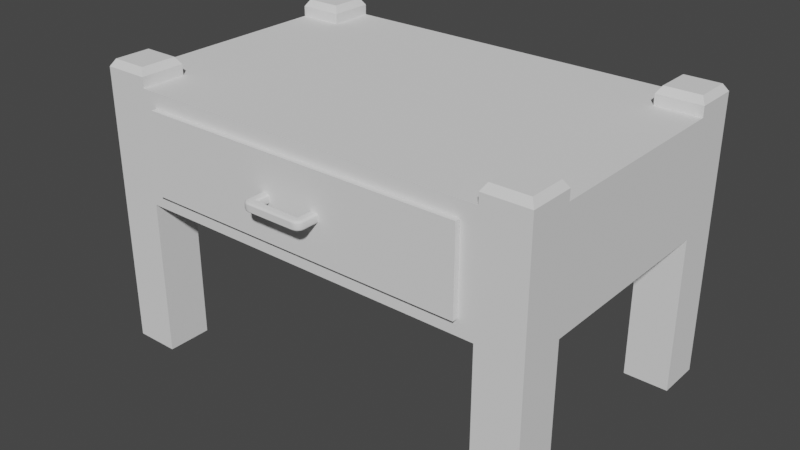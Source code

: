# Source: bedside_drawer.blend  (saved by Blender 3.4.6; exported with 4.5.12 LTS)
import bpy
from mathutils import Matrix  # noqa: F401  (used for matrix-valued properties, if any)

bpy.ops.wm.read_factory_settings(use_empty=True)
scene = bpy.context.scene
scene.name = 'Scene'

# ---- collections
col_collection = bpy.data.collections.new('Collection'); scene.collection.children.link(col_collection)

# ---- node groups
ng_auto_smooth = bpy.data.node_groups.new('Auto Smooth', 'GeometryNodeTree')
_s = ng_auto_smooth.interface.new_socket(name='Geometry', in_out='OUTPUT', socket_type='NodeSocketGeometry')
_s = ng_auto_smooth.interface.new_socket(name='Geometry', in_out='INPUT', socket_type='NodeSocketGeometry')
_s = ng_auto_smooth.interface.new_socket(name='Angle', in_out='INPUT', socket_type='NodeSocketFloat')
_s.subtype = 'ANGLE'
_s.min_value = 0.0
_s.max_value = 3.142
ng_auto_smooth.is_modifier = True
_N = ng_auto_smooth.nodes; _L = ng_auto_smooth.links
n0 = _N.new('NodeGroupOutput'); n0.name = 'Group Output'; n0.location = (480, -100)
n1 = _N.new('NodeGroupInput'); n1.name = 'Group Input'; n1.location = (-420, -300)
n2 = _N.new('NodeGroupInput'); n2.name = 'Group Input.001'; n2.location = (-60, -100)
n3 = _N.new('GeometryNodeSetShadeSmooth'); n3.name = 'Set Shade Smooth'; n3.location = (120, -100)
n3.domain = 'EDGE'
n4 = _N.new('GeometryNodeSetShadeSmooth'); n4.name = 'Set Shade Smooth.001'; n4.location = (300, -100)
n5 = _N.new('GeometryNodeInputMeshEdgeAngle'); n5.name = 'Edge Angle'; n5.location = (-420, -220)
n6 = _N.new('GeometryNodeInputEdgeSmooth'); n6.name = 'Is Edge Smooth'; n6.location = (-60, -160)
n7 = _N.new('GeometryNodeInputShadeSmooth'); n7.name = 'Is Face Smooth'; n7.location = (-240, -340)
n8 = _N.new('FunctionNodeBooleanMath'); n8.name = 'Boolean Math'; n8.location = (-60, -220)
n9 = _N.new('FunctionNodeCompare'); n9.name = 'Compare'; n9.location = (-240, -180)
n9.operation = 'LESS_EQUAL'
_L.new(n5.outputs[0], n9.inputs[0])
_L.new(n4.outputs[0], n0.inputs[0])
_L.new(n1.outputs[1], n9.inputs[1])
_L.new(n9.outputs[0], n8.inputs[0])
_L.new(n7.outputs[0], n8.inputs[1])
_L.new(n2.outputs[0], n3.inputs[0])
_L.new(n6.outputs[0], n3.inputs[1])
_L.new(n3.outputs[0], n4.inputs[0])
_L.new(n8.outputs[0], n3.inputs[2])
n0.is_active_output = True

# ---- world
world_world = bpy.data.worlds.new('World'); scene.world = world_world
world_world.use_nodes = True; world_world.node_tree.nodes.clear()
_N = world_world.node_tree.nodes; _L = world_world.node_tree.links
n0 = _N.new('ShaderNodeOutputWorld'); n0.name = 'World Output'; n0.location = (300, 300)
n1 = _N.new('ShaderNodeBackground'); n1.name = 'Background'; n1.location = (10, 300)
n1.inputs[0].default_value = (0.05088, 0.05088, 0.05088, 1.0)
_L.new(n1.outputs[0], n0.inputs[0])
n0.is_active_output = True
world_world.color = (0.05088, 0.05088, 0.05088)
world_world.use_sun_shadow = False
world_world.sun_shadow_jitter_overblur = 0.0

# ---- meshes
me_cube_001 = bpy.data.meshes.new('Cube.001')
me_cube_001.from_pydata([(-1.0, -1.0, 0.0), (-1.0, -1.0, 1.2), (-1.0, 0.3, 0.0), (-1.0, 0.3, 1.2), (1.0, -1.0, 0.0), (1.0, -1.0, 1.2), (1.0, 0.3, 0.0), (1.0, 0.3, 1.2), (0.8, 0.3, 0.0), (-0.8, 0.3, 0.0), (-0.8, 0.3, 1.2), (0.8, 0.3, 1.2), (-0.8, -1.0, 0.0), (0.8, -1.0, 0.0), (0.8, -1.0, 1.2), (-0.8, -1.0, 1.2), (0.8, 0.3, 0.7), (-0.8, 0.3, 0.7), (-0.8, -1.0, 0.7), (0.8, -1.0, 0.7), (-1.0, 0.1, 0.0), (-1.0, -0.8, 0.0), (-1.0, -0.8, 1.2), (-1.0, 0.1, 1.2), (1.0, -0.8, 0.0), (1.0, 0.1, 0.0), (1.0, 0.1, 1.2), (1.0, -0.8, 1.2), (0.8, 0.1, 1.2), (0.8, -0.8, 1.2), (-0.8, 0.1, 1.2), (-0.8, -0.8, 1.2), (-0.8, 0.1, 0.0), (-0.8, -0.8, 0.0), (0.8, 0.1, 0.0), (0.8, -0.8, 0.0), (-0.8, 0.1, 0.7), (-0.8, -0.8, 0.7), (0.8, 0.1, 0.7), (0.8, -0.8, 0.7), (1.0, 0.3, 0.7), (0.8, 0.3, 0.7), (1.0, 0.1, 0.7), (1.0, -1.0, 0.7), (0.8, -1.0, 0.7), (1.0, -0.8, 0.7), (-1.0, -1.0, 0.7), (-0.8, -1.0, 0.7), (-1.0, -0.8, 0.7), (-1.0, 0.3, 0.7), (-0.8, 0.3, 0.7), (-1.0, 0.1, 0.7), (0.733, -1.0, 1.133), (-0.733, -1.0, 1.133), (-0.733, -1.0, 0.767), (0.733, -1.0, 0.767), (0.733, -0.988, 1.133), (0.733, -0.988, 0.767), (-0.733, -0.988, 1.133), (-0.733, -0.988, 0.767), (-0.98, 0.12, 1.277), (-0.98, 0.28, 1.277), (0.82, 0.28, 1.277), (0.98, 0.28, 1.277), (0.98, -0.82, 1.277), (0.98, -0.98, 1.277), (-0.82, -0.98, 1.277), (-0.98, -0.98, 1.277), (-0.82, 0.28, 1.277), (0.82, -0.98, 1.277), (0.82, -0.82, 1.277), (-0.82, -0.82, 1.277), (-0.98, -0.82, 1.277), (0.98, 0.12, 1.277), (0.82, 0.12, 1.277), (-0.82, 0.12, 1.277), (-1.0, 0.1, 1.246), (-1.0, 0.3, 1.246), (0.8, 0.3, 1.246), (1.0, 0.3, 1.246), (1.0, -0.8, 1.246), (1.0, -1.0, 1.246), (-0.8, -1.0, 1.246), (-1.0, -1.0, 1.246), (-0.8, 0.3, 1.246), (0.8, -1.0, 1.246), (0.8, -0.8, 1.246), (-0.8, -0.8, 1.246), (-1.0, -0.8, 1.246), (1.0, 0.1, 1.246), (0.8, 0.1, 1.246), (-0.8, 0.1, 1.246)], [], [(51, 23, 3, 49), (41, 11, 7, 40), (45, 27, 5, 43), (47, 15, 1, 46), (35, 24, 4, 13), (22, 1, 83, 88), (15, 31, 87, 82), (29, 31, 15, 14), (21, 33, 12, 0), (35, 13, 19, 39), (43, 5, 14, 44), (12, 33, 37, 18), (49, 3, 10, 50), (17, 16, 38, 36), (37, 39, 19, 18), (36, 38, 39, 37), (32, 9, 17, 36), (8, 34, 38, 16), (2, 9, 32, 20), (11, 10, 30, 28), (28, 30, 31, 29), (30, 10, 84, 91), (26, 28, 29, 27), (7, 11, 78, 79), (30, 23, 22, 31), (8, 6, 25, 34), (40, 7, 26, 42), (46, 1, 22, 48), (55, 52, 56, 57), (6, 40, 42, 25), (8, 41, 40, 6), (4, 43, 44, 13), (24, 45, 43, 4), (27, 45, 42, 26), (0, 46, 48, 21), (12, 47, 46, 0), (2, 49, 50, 9), (20, 51, 49, 2), (23, 51, 48, 22), (10, 11, 41, 50), (32, 36, 51, 20), (34, 25, 42, 38), (33, 21, 48, 37), (35, 39, 45, 24), (36, 37, 48, 51), (39, 38, 42, 45), (53, 52, 14, 15), (55, 54, 18, 19), (52, 55, 19, 14), (54, 53, 15, 18), (52, 53, 58, 56), (53, 54, 59, 58), (54, 55, 57, 59), (71, 72, 67, 66), (64, 70, 69, 65), (63, 62, 74, 73), (68, 61, 60, 75), (10, 3, 77, 84), (5, 27, 80, 81), (28, 26, 89, 90), (26, 7, 79, 89), (27, 29, 86, 80), (3, 23, 76, 77), (14, 5, 81, 85), (23, 30, 91, 76), (11, 28, 90, 78), (1, 15, 82, 83), (31, 22, 88, 87), (29, 14, 85, 86), (60, 61, 77, 76), (62, 63, 79, 78), (64, 65, 81, 80), (66, 67, 83, 82), (61, 68, 84, 77), (65, 69, 85, 81), (69, 70, 86, 85), (71, 66, 82, 87), (67, 72, 88, 83), (63, 73, 89, 79), (74, 62, 78, 90), (68, 75, 91, 84), (73, 74, 90, 89), (70, 64, 80, 86), (75, 60, 76, 91), (72, 71, 87, 88)])
me_cube_001.polygons.foreach_set('use_smooth', [True] * 85)
_uv = me_cube_001.uv_layers.new(name='UVMap')
_uv.uv.foreach_set('vector', [0.5, 0.1667, 0.625, 0.1667, 0.625, 0.25, 0.5, 0.25, 0.5, 0.4167, 0.625, 0.4167, 0.625, 0.5, 0.5, 0.5, 0.5, 0.6667, 0.625, 0.6667, 0.625, 0.75, 0.5, 0.75, 0.5, 0.9167, 0.625, 0.9167, 0.625, 1.0, 0.5, 1.0, 0.2917, 0.6667, 0.375, 0.6667, 0.375, 0.75, 0.2917, 0.75, 0.625, 0.08333, 0.625, 0.0, 0.625, 0.0, 0.625, 0.08333, 0.7917, 0.75, 0.7917, 0.6667, 0.7917, 0.6667, 0.7917, 0.75, 0.7083, 0.6667, 0.7917, 0.6667, 0.7917, 0.75, 0.7083, 0.75, 0.125, 0.6667, 0.2083, 0.6667, 0.2083, 0.75, 0.125, 0.75, 0.2917, 0.6667, 0.2917, 0.75, 0.2917, 0.75, 0.2917, 0.6667, 0.5, 0.75, 0.625, 0.75, 0.625, 0.8333, 0.5, 0.8333, 0.2083, 0.75, 0.2083, 0.6667, 0.2083, 0.6667, 0.2083, 0.75, 0.5, 0.25, 0.625, 0.25, 0.625, 0.3333, 0.5, 0.3333, 0.2083, 0.5, 0.2917, 0.5, 0.2917, 0.5833, 0.2083, 0.5833, 0.2083, 0.6667, 0.2917, 0.6667, 0.2917, 0.75, 0.2083, 0.75, 0.2083, 0.5833, 0.2917, 0.5833, 0.2917, 0.6667, 0.2083, 0.6667, 0.2083, 0.5833, 0.2083, 0.5, 0.2083, 0.5, 0.2083, 0.5833, 0.2917, 0.5, 0.2917, 0.5833, 0.2917, 0.5833, 0.2917, 0.5, 0.125, 0.5, 0.2083, 0.5, 0.2083, 0.5833, 0.125, 0.5833, 0.7083, 0.5, 0.7917, 0.5, 0.7917, 0.5833, 0.7083, 0.5833, 0.7083, 0.5833, 0.7917, 0.5833, 0.7917, 0.6667, 0.7083, 0.6667, 0.7917, 0.5833, 0.7917, 0.5, 0.7917, 0.5, 0.7917, 0.5833, 0.625, 0.5833, 0.7083, 0.5833, 0.7083, 0.6667, 0.625, 0.6667, 0.625, 0.5, 0.625, 0.4167, 0.625, 0.4167, 0.625, 0.5, 0.7917, 0.5833, 0.875, 0.5833, 0.875, 0.6667, 0.7917, 0.6667, 0.2917, 0.5, 0.375, 0.5, 0.375, 0.5833, 0.2917, 0.5833, 0.5, 0.5, 0.625, 0.5, 0.625, 0.5833, 0.5, 0.5833, 0.5, 0.0, 0.625, 0.0, 0.625, 0.08333, 0.5, 0.08333, 0.3322, 0.75, 0.6678, 0.75, 0.6678, 0.75, 0.3322, 0.75, 0.375, 0.5, 0.5, 0.5, 0.5, 0.5833, 0.375, 0.5833, 0.375, 0.4167, 0.5, 0.4167, 0.5, 0.5, 0.375, 0.5, 0.375, 0.75, 0.5, 0.75, 0.5, 0.8333, 0.375, 0.8333, 0.375, 0.6667, 0.5, 0.6667, 0.5, 0.75, 0.375, 0.75, 0.625, 0.6667, 0.5, 0.6667, 0.5, 0.5833, 0.625, 0.5833, 0.375, 0.0, 0.5, 0.0, 0.5, 0.08333, 0.375, 0.08333, 0.375, 0.9167, 0.5, 0.9167, 0.5, 1.0, 0.375, 1.0, 0.375, 0.25, 0.5, 0.25, 0.5, 0.3333, 0.375, 0.3333, 0.375, 0.1667, 0.5, 0.1667, 0.5, 0.25, 0.375, 0.25, 0.625, 0.1667, 0.5, 0.1667, 0.5, 0.08333, 0.625, 0.08333, 0.625, 0.3333, 0.625, 0.4167, 0.5, 0.4167, 0.5, 0.3333, 0.2083, 0.5833, 0.2083, 0.5833, 0.5, 0.1667, 0.125, 0.5833, 0.2917, 0.5833, 0.375, 0.5833, 0.5, 0.5833, 0.2917, 0.5833, 0.2083, 0.6667, 0.125, 0.6667, 0.5, 0.08333, 0.2083, 0.6667, 0.2917, 0.6667, 0.2917, 0.6667, 0.5, 0.6667, 0.375, 0.6667, 0.2083, 0.5833, 0.2083, 0.6667, 0.5, 0.08333, 0.5, 0.1667, 0.2917, 0.6667, 0.2917, 0.5833, 0.5, 0.5833, 0.5, 0.6667, 0.7322, 0.75, 0.6678, 0.75, 0.7083, 0.75, 0.7917, 0.75, 0.3322, 0.75, 0.2678, 0.75, 0.2083, 0.75, 0.2917, 0.75, 0.6678, 0.75, 0.3322, 0.75, 0.2917, 0.75, 0.7083, 0.75, 0.2678, 0.75, 0.7322, 0.75, 0.7917, 0.75, 0.2083, 0.75, 0.6678, 0.75, 0.7322, 0.75, 0.7322, 0.75, 0.6678, 0.75, 0.7322, 0.75, 0.2678, 0.75, 0.2678, 0.75, 0.7322, 0.75, 0.2678, 0.75, 0.3322, 0.75, 0.3322, 0.75, 0.2678, 0.75, 0.8, 0.675, 0.8667, 0.675, 0.8667, 0.7417, 0.8, 0.7417, 0.6333, 0.675, 0.7, 0.675, 0.7, 0.7417, 0.6333, 0.7417, 0.6333, 0.5083, 0.7, 0.5083, 0.7, 0.575, 0.6333, 0.575, 0.8, 0.5083, 0.8667, 0.5083, 0.8667, 0.575, 0.8, 0.575, 0.625, 0.3333, 0.625, 0.25, 0.625, 0.25, 0.625, 0.3333, 0.625, 0.75, 0.625, 0.6667, 0.625, 0.6667, 0.625, 0.75, 0.7083, 0.5833, 0.625, 0.5833, 0.625, 0.5833, 0.7083, 0.5833, 0.625, 0.5833, 0.625, 0.5, 0.625, 0.5, 0.625, 0.5833, 0.625, 0.6667, 0.7083, 0.6667, 0.7083, 0.6667, 0.625, 0.6667, 0.625, 0.25, 0.625, 0.1667, 0.625, 0.1667, 0.625, 0.25, 0.625, 0.8333, 0.625, 0.75, 0.625, 0.75, 0.625, 0.8333, 0.875, 0.5833, 0.7917, 0.5833, 0.7917, 0.5833, 0.875, 0.5833, 0.7083, 0.5, 0.7083, 0.5833, 0.7083, 0.5833, 0.7083, 0.5, 0.625, 1.0, 0.625, 0.9167, 0.625, 0.9167, 0.625, 1.0, 0.7917, 0.6667, 0.875, 0.6667, 0.875, 0.6667, 0.7917, 0.6667, 0.7083, 0.6667, 0.7083, 0.75, 0.7083, 0.75, 0.7083, 0.6667, 0.8667, 0.575, 0.8667, 0.5083, 0.875, 0.5, 0.875, 0.5833, 0.7, 0.5083, 0.6333, 0.5083, 0.625, 0.5, 0.7083, 0.5, 0.6333, 0.675, 0.6333, 0.7417, 0.625, 0.75, 0.625, 0.6667, 0.8, 0.7417, 0.8667, 0.7417, 0.875, 0.75, 0.7917, 0.75, 0.8667, 0.5083, 0.8, 0.5083, 0.7917, 0.5, 0.875, 0.5, 0.6333, 0.7417, 0.7, 0.7417, 0.7083, 0.75, 0.625, 0.75, 0.7, 0.7417, 0.7, 0.675, 0.7083, 0.6667, 0.7083, 0.75, 0.8, 0.675, 0.8, 0.7417, 0.7917, 0.75, 0.7917, 0.6667, 0.8667, 0.7417, 0.8667, 0.675, 0.875, 0.6667, 0.875, 0.75, 0.6333, 0.5083, 0.6333, 0.575, 0.625, 0.5833, 0.625, 0.5, 0.7, 0.575, 0.7, 0.5083, 0.7083, 0.5, 0.7083, 0.5833, 0.8, 0.5083, 0.8, 0.575, 0.7917, 0.5833, 0.7917, 0.5, 0.6333, 0.575, 0.7, 0.575, 0.7083, 0.5833, 0.625, 0.5833, 0.7, 0.675, 0.6333, 0.675, 0.625, 0.6667, 0.7083, 0.6667, 0.8, 0.575, 0.8667, 0.575, 0.875, 0.5833, 0.7917, 0.5833, 0.8667, 0.675, 0.8, 0.675, 0.7917, 0.6667, 0.875, 0.6667])
me_cube_001.update()
me_cube_003 = bpy.data.meshes.new('Cube.003')
me_cube_003.from_pydata([(-0.1, -1.123, 0.74), (-0.1, -1.113, 0.73), (-0.1, -1.123, 0.7362), (-0.1, -1.12, 0.7329), (-0.1, -1.117, 0.7308), (-0.1, -1.113, 0.77), (-0.1, -1.123, 0.76), (-0.1, -1.117, 0.7692), (-0.1, -1.12, 0.7671), (-0.1, -1.123, 0.7638), (-0.1, -1.073, 0.74), (-0.09, -1.083, 0.74), (-0.11, -1.093, 0.73), (-0.09924, -1.077, 0.74), (-0.09707, -1.08, 0.74), (-0.1008, -1.078, 0.7362), (-0.1, -1.08, 0.7363), (-0.09868, -1.082, 0.7364), (-0.1, -1.083, 0.7342), (-0.09459, -1.084, 0.7362), (-0.1, -1.086, 0.7329), (-0.09383, -1.083, 0.74), (-0.09694, -1.083, 0.7363), (-0.1, -1.085, 0.7334), (-0.1062, -1.089, 0.7308), (-0.1029, -1.083, 0.7329), (-0.1054, -1.09, 0.7308), (-0.1031, -1.086, 0.7319), (-0.1013, -1.083, 0.7334), (-0.1, -1.073, 0.76), (-0.11, -1.093, 0.77), (-0.09, -1.083, 0.76), (-0.1008, -1.078, 0.7638), (-0.1029, -1.083, 0.7671), (-0.09924, -1.077, 0.76), (-0.1, -1.08, 0.7637), (-0.1013, -1.083, 0.7666), (-0.1, -1.083, 0.7658), (-0.1054, -1.09, 0.7692), (-0.1, -1.086, 0.7671), (-0.1062, -1.089, 0.7692), (-0.1031, -1.086, 0.7681), (-0.1, -1.085, 0.7666), (-0.09383, -1.083, 0.76), (-0.09707, -1.08, 0.76), (-0.09459, -1.084, 0.7638), (-0.09694, -1.083, 0.7637), (-0.09868, -1.082, 0.7636), (0.1, -1.113, 0.73), (0.1, -1.123, 0.74), (0.1, -1.117, 0.7308), (0.1, -1.12, 0.7329), (0.1, -1.123, 0.7362), (0.1, -1.123, 0.76), (0.1, -1.113, 0.77), (0.1, -1.123, 0.7638), (0.1, -1.12, 0.7671), (0.1, -1.117, 0.7692), (0.09, -1.083, 0.74), (0.1, -1.073, 0.74), (0.11, -1.093, 0.73), (0.09383, -1.083, 0.74), (0.09707, -1.08, 0.74), (0.09459, -1.084, 0.7362), (0.09694, -1.083, 0.7363), (0.09868, -1.082, 0.7364), (0.1, -1.083, 0.7342), (0.1008, -1.078, 0.7362), (0.1029, -1.083, 0.7329), (0.09924, -1.077, 0.74), (0.1, -1.08, 0.7363), (0.1013, -1.083, 0.7334), (0.1054, -1.09, 0.7308), (0.1, -1.086, 0.7329), (0.1062, -1.089, 0.7308), (0.1031, -1.086, 0.7319), (0.1, -1.085, 0.7334), (0.11, -1.093, 0.77), (0.1, -1.073, 0.76), (0.09, -1.083, 0.76), (0.1062, -1.089, 0.7692), (0.1029, -1.083, 0.7671), (0.1054, -1.09, 0.7692), (0.1031, -1.086, 0.7681), (0.1013, -1.083, 0.7666), (0.1, -1.083, 0.7658), (0.09924, -1.077, 0.76), (0.09707, -1.08, 0.76), (0.1008, -1.078, 0.7638), (0.1, -1.08, 0.7637), (0.09868, -1.082, 0.7636), (0.09459, -1.084, 0.7638), (0.1, -1.086, 0.7671), (0.09383, -1.083, 0.76), (0.09694, -1.083, 0.7637), (0.1, -1.085, 0.7666), (-0.13, -1.083, 0.73), (-0.14, -1.083, 0.74), (-0.1338, -1.083, 0.7308), (-0.1371, -1.083, 0.7329), (-0.1392, -1.083, 0.7362), (-0.14, -1.083, 0.76), (-0.13, -1.083, 0.77), (-0.1392, -1.083, 0.7638), (-0.1371, -1.083, 0.7671), (-0.1338, -1.083, 0.7692), (-0.1, -1.023, 0.74), (-0.11, -1.023, 0.73), (-0.1008, -1.023, 0.7362), (-0.1029, -1.023, 0.7329), (-0.1062, -1.023, 0.7308), (-0.1, -1.023, 0.76), (-0.11, -1.023, 0.77), (-0.1008, -1.023, 0.7638), (-0.1062, -1.023, 0.7692), (-0.1029, -1.023, 0.7671), (-0.14, -1.023, 0.74), (-0.13, -1.023, 0.73), (-0.1392, -1.023, 0.7362), (-0.1338, -1.023, 0.7308), (-0.1371, -1.023, 0.7329), (-0.14, -1.023, 0.76), (-0.13, -1.023, 0.77), (-0.1392, -1.023, 0.7638), (-0.1371, -1.023, 0.7671), (-0.1338, -1.023, 0.7692), (0.14, -1.083, 0.74), (0.13, -1.083, 0.73), (0.1392, -1.083, 0.7362), (0.1371, -1.083, 0.7329), (0.1338, -1.083, 0.7308), (0.13, -1.083, 0.77), (0.14, -1.083, 0.76), (0.1338, -1.083, 0.7692), (0.1371, -1.083, 0.7671), (0.1392, -1.083, 0.7638), (0.1, -1.023, 0.74), (0.11, -1.023, 0.73), (0.1008, -1.023, 0.7362), (0.1062, -1.023, 0.7308), (0.1029, -1.023, 0.7329), (0.1, -1.023, 0.76), (0.11, -1.023, 0.77), (0.1008, -1.023, 0.7638), (0.1029, -1.023, 0.7671), (0.1062, -1.023, 0.7692), (0.14, -1.023, 0.74), (0.13, -1.023, 0.73), (0.1392, -1.023, 0.7362), (0.1371, -1.023, 0.7329), (0.1338, -1.023, 0.7308), (0.14, -1.023, 0.76), (0.13, -1.023, 0.77), (0.1392, -1.023, 0.7638), (0.1338, -1.023, 0.7692), (0.1371, -1.023, 0.7671), (-0.109, -1.113, 0.73), (-0.11, -1.123, 0.74), (-0.1094, -1.117, 0.7308), (-0.1097, -1.12, 0.7329), (-0.1099, -1.123, 0.7362), (-0.13, -1.092, 0.73), (-0.14, -1.093, 0.74), (-0.1338, -1.093, 0.7308), (-0.1371, -1.093, 0.7329), (-0.1392, -1.093, 0.7362), (-0.1176, -1.112, 0.73), (-0.1215, -1.121, 0.74), (-0.1191, -1.115, 0.7308), (-0.1203, -1.118, 0.7329), (-0.1212, -1.12, 0.7362), (-0.124, -1.107, 0.73), (-0.1312, -1.115, 0.74), (-0.1268, -1.11, 0.7308), (-0.1291, -1.112, 0.7329), (-0.1307, -1.114, 0.7362), (-0.1283, -1.101, 0.73), (-0.1377, -1.105, 0.74), (-0.1319, -1.102, 0.7308), (-0.135, -1.104, 0.7329), (-0.137, -1.105, 0.7362), (-0.13, -1.092, 0.77), (-0.14, -1.093, 0.76), (-0.1338, -1.093, 0.7692), (-0.1371, -1.093, 0.7671), (-0.1392, -1.093, 0.7638), (-0.109, -1.113, 0.77), (-0.11, -1.123, 0.76), (-0.1094, -1.117, 0.7692), (-0.1097, -1.12, 0.7671), (-0.1099, -1.123, 0.7638), (-0.1283, -1.101, 0.77), (-0.1377, -1.105, 0.76), (-0.1319, -1.102, 0.7692), (-0.135, -1.104, 0.7671), (-0.137, -1.105, 0.7638), (-0.124, -1.107, 0.77), (-0.1312, -1.115, 0.76), (-0.1268, -1.11, 0.7692), (-0.1291, -1.112, 0.7671), (-0.1307, -1.114, 0.7638), (-0.1176, -1.112, 0.77), (-0.1215, -1.121, 0.76), (-0.1191, -1.115, 0.7692), (-0.1203, -1.118, 0.7671), (-0.1212, -1.12, 0.7638), (0.13, -1.092, 0.73), (0.14, -1.093, 0.74), (0.1338, -1.093, 0.7308), (0.1371, -1.093, 0.7329), (0.1392, -1.093, 0.7362), (0.109, -1.113, 0.73), (0.11, -1.123, 0.74), (0.1094, -1.117, 0.7308), (0.1097, -1.12, 0.7329), (0.1099, -1.123, 0.7362), (0.1283, -1.101, 0.73), (0.1377, -1.105, 0.74), (0.1319, -1.102, 0.7308), (0.135, -1.104, 0.7329), (0.137, -1.105, 0.7362), (0.124, -1.107, 0.73), (0.1312, -1.115, 0.74), (0.1268, -1.11, 0.7308), (0.1291, -1.112, 0.7329), (0.1307, -1.114, 0.7362), (0.1176, -1.112, 0.73), (0.1215, -1.121, 0.74), (0.1191, -1.115, 0.7308), (0.1203, -1.118, 0.7329), (0.1212, -1.12, 0.7362), (0.109, -1.113, 0.77), (0.11, -1.123, 0.76), (0.1094, -1.117, 0.7692), (0.1097, -1.12, 0.7671), (0.1099, -1.123, 0.7638), (0.13, -1.092, 0.77), (0.14, -1.093, 0.76), (0.1338, -1.093, 0.7692), (0.1371, -1.093, 0.7671), (0.1392, -1.093, 0.7638), (0.1176, -1.112, 0.77), (0.1215, -1.121, 0.76), (0.1191, -1.115, 0.7692), (0.1203, -1.118, 0.7671), (0.1212, -1.12, 0.7638), (0.124, -1.107, 0.77), (0.1312, -1.115, 0.76), (0.1268, -1.11, 0.7692), (0.1291, -1.112, 0.7671), (0.1307, -1.114, 0.7638), (0.1283, -1.101, 0.77), (0.1377, -1.105, 0.76), (0.1319, -1.102, 0.7692), (0.135, -1.104, 0.7671), (0.137, -1.105, 0.7638)], [], [(53, 49, 212, 232), (12, 96, 117, 107), (5, 30, 102, 181, 191, 196, 201, 186), (0, 6, 187, 157), (29, 10, 106, 111), (49, 53, 6, 0), (102, 30, 112, 122), (77, 30, 5, 54), (132, 126, 146, 151), (162, 182, 101, 97), (48, 60, 127, 206, 216, 221, 226, 211), (11, 31, 79, 58), (77, 54, 231, 241, 246, 251, 236, 131), (127, 60, 137, 147), (59, 78, 141, 136), (157, 187, 202, 167), (126, 132, 237, 207), (97, 101, 121, 116), (77, 131, 152, 142), (177, 192, 182, 162), (172, 197, 192, 177), (252, 217, 207, 237), (167, 202, 197, 172), (247, 222, 217, 252), (242, 227, 222, 247), (232, 212, 227, 242), (12, 60, 48, 1), (10, 13, 16, 15), (13, 14, 17, 16), (15, 16, 28, 25), (16, 17, 18, 28), (11, 19, 22, 21), (19, 20, 23, 22), (21, 22, 17, 14), (22, 23, 18, 17), (12, 24, 27, 26), (24, 25, 28, 27), (26, 27, 23, 20), (27, 28, 18, 23), (29, 32, 35, 34), (32, 33, 36, 35), (34, 35, 47, 44), (35, 36, 37, 47), (30, 38, 41, 40), (38, 39, 42, 41), (40, 41, 36, 33), (41, 42, 37, 36), (31, 43, 46, 45), (43, 44, 47, 46), (45, 46, 42, 39), (46, 47, 37, 42), (58, 61, 64, 63), (61, 62, 65, 64), (63, 64, 76, 73), (64, 65, 66, 76), (59, 67, 70, 69), (67, 68, 71, 70), (69, 70, 65, 62), (70, 71, 66, 65), (60, 72, 75, 74), (72, 73, 76, 75), (74, 75, 71, 68), (75, 76, 66, 71), (77, 80, 83, 82), (80, 81, 84, 83), (82, 83, 95, 92), (83, 84, 85, 95), (78, 86, 89, 88), (86, 87, 90, 89), (88, 89, 84, 81), (89, 90, 85, 84), (79, 91, 94, 93), (91, 92, 95, 94), (93, 94, 90, 87), (94, 95, 85, 90), (31, 11, 21, 43), (43, 21, 14, 44), (44, 14, 13, 34), (34, 13, 10, 29), (60, 12, 26, 72), (72, 26, 20, 73), (73, 20, 19, 63), (63, 19, 11, 58), (30, 77, 82, 38), (38, 82, 92, 39), (39, 92, 91, 45), (45, 91, 79, 31), (78, 59, 69, 86), (86, 69, 62, 87), (87, 62, 61, 93), (93, 61, 58, 79), (1, 48, 50, 4), (4, 50, 51, 3), (3, 51, 52, 2), (2, 52, 49, 0), (54, 5, 7, 57), (57, 7, 8, 56), (56, 8, 9, 55), (55, 9, 6, 53), (97, 116, 118, 100), (100, 118, 120, 99), (99, 120, 119, 98), (98, 119, 117, 96), (106, 10, 15, 108), (108, 15, 25, 109), (109, 25, 24, 110), (110, 24, 12, 107), (102, 122, 125, 105), (105, 125, 124, 104), (104, 124, 123, 103), (103, 123, 121, 101), (29, 111, 113, 32), (32, 113, 115, 33), (33, 115, 114, 40), (40, 114, 112, 30), (77, 142, 145, 80), (80, 145, 144, 81), (81, 144, 143, 88), (88, 143, 141, 78), (137, 60, 74, 139), (139, 74, 68, 140), (140, 68, 67, 138), (138, 67, 59, 136), (127, 147, 150, 130), (130, 150, 149, 129), (129, 149, 148, 128), (128, 148, 146, 126), (152, 131, 133, 154), (154, 133, 134, 155), (155, 134, 135, 153), (153, 135, 132, 151), (166, 156, 158, 168), (168, 158, 159, 169), (169, 159, 160, 170), (170, 160, 157, 167), (186, 201, 203, 188), (188, 203, 204, 189), (189, 204, 205, 190), (190, 205, 202, 187), (171, 166, 168, 173), (173, 168, 169, 174), (174, 169, 170, 175), (175, 170, 167, 172), (201, 196, 198, 203), (203, 198, 199, 204), (204, 199, 200, 205), (205, 200, 197, 202), (176, 171, 173, 178), (178, 173, 174, 179), (179, 174, 175, 180), (180, 175, 172, 177), (196, 191, 193, 198), (198, 193, 194, 199), (199, 194, 195, 200), (200, 195, 192, 197), (161, 176, 178, 163), (163, 178, 179, 164), (164, 179, 180, 165), (165, 180, 177, 162), (191, 181, 183, 193), (193, 183, 184, 194), (194, 184, 185, 195), (195, 185, 182, 192), (241, 231, 233, 243), (243, 233, 234, 244), (244, 234, 235, 245), (245, 235, 232, 242), (211, 226, 228, 213), (213, 228, 229, 214), (214, 229, 230, 215), (215, 230, 227, 212), (246, 241, 243, 248), (248, 243, 244, 249), (249, 244, 245, 250), (250, 245, 242, 247), (226, 221, 223, 228), (228, 223, 224, 229), (229, 224, 225, 230), (230, 225, 222, 227), (251, 246, 248, 253), (253, 248, 249, 254), (254, 249, 250, 255), (255, 250, 247, 252), (221, 216, 218, 223), (223, 218, 219, 224), (224, 219, 220, 225), (225, 220, 217, 222), (236, 251, 253, 238), (238, 253, 254, 239), (239, 254, 255, 240), (240, 255, 252, 237), (216, 206, 208, 218), (218, 208, 209, 219), (219, 209, 210, 220), (220, 210, 207, 217), (0, 157, 160, 2), (2, 160, 159, 3), (3, 159, 158, 4), (4, 158, 156, 1), (162, 97, 100, 165), (165, 100, 99, 164), (164, 99, 98, 163), (163, 98, 96, 161), (181, 102, 105, 183), (183, 105, 104, 184), (184, 104, 103, 185), (185, 103, 101, 182), (5, 186, 188, 7), (7, 188, 189, 8), (8, 189, 190, 9), (9, 190, 187, 6), (212, 49, 52, 215), (215, 52, 51, 214), (214, 51, 50, 213), (213, 50, 48, 211), (126, 207, 210, 128), (128, 210, 209, 129), (129, 209, 208, 130), (130, 208, 206, 127), (131, 236, 238, 133), (133, 238, 239, 134), (134, 239, 240, 135), (135, 240, 237, 132), (231, 54, 57, 233), (233, 57, 56, 234), (234, 56, 55, 235), (235, 55, 53, 232), (12, 1, 156, 166, 171, 176, 161, 96)])
me_cube_003.polygons.foreach_set('use_smooth', [True] * 228)
_uv = me_cube_003.uv_layers.new(name='UVMap')
_uv.uv.foreach_set('vector', [0.5625, 0.75, 0.4375, 0.75, 0.4375, 0.75, 0.5625, 0.75, 0.125, 0.5, 0.125, 0.5, 0.125, 0.5, 0.125, 0.5, 0.875, 0.6875, 0.875, 0.5625, 0.875, 0.5, 0.875, 0.5563, 0.875, 0.6099, 0.875, 0.65, 0.875, 0.6769, 0.875, 0.6875, 0.4375, 1.0, 0.5625, 1.0, 0.5625, 1.0, 0.4375, 1.0, 0.5625, 0.25, 0.4375, 0.25, 0.4375, 0.25, 0.5625, 0.25, 0.4375, 0.75, 0.5625, 0.75, 0.5625, 1.0, 0.4375, 1.0, 0.875, 0.5, 0.875, 0.5, 0.875, 0.5, 0.875, 0.5, 0.6125, 0.5625, 0.8875, 0.5625, 0.875, 0.6875, 0.625, 0.6875, 0.5625, 0.5, 0.4375, 0.5, 0.4375, 0.5, 0.5625, 0.5, 0.4375, 0.1875, 0.5625, 0.1875, 0.5625, 0.25, 0.4375, 0.25, 0.375, 0.6875, 0.375, 0.564, 0.375, 0.5, 0.375, 0.5582, 0.375, 0.616, 0.375, 0.6617, 0.375, 0.685, 0.375, 0.6902, 0.4375, 0.2625, 0.5625, 0.2625, 0.5625, 0.4875, 0.4375, 0.4875, 0.625, 0.564, 0.625, 0.6875, 0.625, 0.6902, 0.625, 0.685, 0.625, 0.6617, 0.625, 0.616, 0.625, 0.5582, 0.625, 0.5, 0.375, 0.5, 0.375, 0.5, 0.375, 0.5, 0.375, 0.5, 0.4375, 0.5, 0.5625, 0.5, 0.5625, 0.5, 0.4375, 0.5, 0.4375, 1.0, 0.5625, 1.0, 0.5625, 1.0, 0.4375, 1.0, 0.4375, 0.5, 0.5625, 0.5, 0.5625, 0.5625, 0.4375, 0.5625, 0.4375, 0.25, 0.5625, 0.25, 0.5625, 0.25, 0.4375, 0.25, 0.625, 0.5, 0.625, 0.5, 0.625, 0.5, 0.625, 0.5, 0.4375, 0.1157, 0.5625, 0.1157, 0.5625, 0.1875, 0.4375, 0.1875, 0.4375, 0.0, 0.5625, 0.0, 0.5625, 0.1157, 0.4375, 0.1157, 0.5625, 0.6343, 0.4375, 0.6343, 0.4375, 0.5625, 0.5625, 0.5625, 0.4375, 1.0, 0.5625, 1.0, 0.5625, 1.0, 0.4375, 1.0, 0.5625, 0.7317, 0.4375, 0.7317, 0.4375, 0.6343, 0.5625, 0.6343, 0.5625, 0.7452, 0.4375, 0.7452, 0.4375, 0.7317, 0.5625, 0.7317, 0.5625, 0.75, 0.4375, 0.75, 0.4375, 0.7452, 0.5625, 0.7452, 0.1125, 0.5625, 0.3875, 0.5625, 0.375, 0.6875, 0.125, 0.6875, 0.4375, 0.25, 0.4375, 0.25, 0.4144, 0.25, 0.4136, 0.25, 0.4375, 0.25, 0.4375, 0.25, 0.415, 0.25, 0.4144, 0.25, 0.4136, 0.25, 0.4144, 0.25, 0.375, 0.25, 0.375, 0.25, 0.4144, 0.25, 0.415, 0.25, 0.4016, 0.25, 0.375, 0.25, 0.4375, 0.2625, 0.4136, 0.2568, 0.4144, 0.2538, 0.4375, 0.2577, 0.4136, 0.2568, 0.375, 0.25, 0.375, 0.25, 0.4144, 0.2538, 0.4375, 0.2577, 0.4144, 0.2538, 0.415, 0.25, 0.4375, 0.25, 0.4144, 0.2538, 0.375, 0.25, 0.375, 0.25, 0.415, 0.25, 0.125, 0.5, 0.125, 0.5, 0.125, 0.5, 0.125, 0.5, 0.125, 0.5, 0.125, 0.5, 0.125, 0.5, 0.125, 0.5, 0.125, 0.5, 0.125, 0.5, 0.125, 0.5, 0.125, 0.5, 0.125, 0.5, 0.125, 0.5, 0.125, 0.5, 0.125, 0.5, 0.5625, 0.25, 0.5864, 0.25, 0.5856, 0.25, 0.5625, 0.25, 0.5864, 0.25, 0.625, 0.25, 0.625, 0.25, 0.5856, 0.25, 0.5625, 0.25, 0.5856, 0.25, 0.585, 0.25, 0.5625, 0.25, 0.5856, 0.25, 0.625, 0.25, 0.625, 0.25, 0.585, 0.25, 0.8875, 0.5625, 0.8818, 0.5386, 0.8788, 0.5191, 0.8827, 0.5338, 0.8818, 0.5386, 0.875, 0.5, 0.875, 0.5, 0.8788, 0.5191, 0.8827, 0.5338, 0.8788, 0.5191, 0.875, 0.5, 0.875, 0.5, 0.8788, 0.5191, 0.875, 0.5, 0.875, 0.5, 0.875, 0.5, 0.5625, 0.2625, 0.5625, 0.2577, 0.5856, 0.2538, 0.5864, 0.2568, 0.5625, 0.2577, 0.5625, 0.25, 0.585, 0.25, 0.5856, 0.2538, 0.5864, 0.2568, 0.5856, 0.2538, 0.625, 0.25, 0.625, 0.25, 0.5856, 0.2538, 0.585, 0.25, 0.5984, 0.25, 0.625, 0.25, 0.4375, 0.4875, 0.4375, 0.4923, 0.4144, 0.4962, 0.4136, 0.4932, 0.4375, 0.4923, 0.4375, 0.5, 0.415, 0.5, 0.4144, 0.4962, 0.4136, 0.4932, 0.4144, 0.4962, 0.375, 0.5, 0.375, 0.5, 0.4144, 0.4962, 0.415, 0.5, 0.3839, 0.5, 0.375, 0.5, 0.4375, 0.5, 0.4136, 0.5, 0.4144, 0.5, 0.4375, 0.5, 0.4136, 0.5, 0.375, 0.5, 0.375, 0.5, 0.4144, 0.5, 0.4375, 0.5, 0.4144, 0.5, 0.415, 0.5, 0.4375, 0.5, 0.4144, 0.5, 0.375, 0.5, 0.3839, 0.5, 0.415, 0.5, 0.3875, 0.5625, 0.3818, 0.5386, 0.3788, 0.5191, 0.3827, 0.5338, 0.3818, 0.5386, 0.375, 0.5, 0.375, 0.5, 0.3788, 0.5191, 0.3827, 0.5338, 0.3788, 0.5191, 0.375, 0.5, 0.375, 0.5, 0.3788, 0.5191, 0.375, 0.5, 0.3839, 0.5, 0.375, 0.5, 0.625, 0.5, 0.625, 0.5, 0.625, 0.5, 0.625, 0.5, 0.625, 0.5, 0.625, 0.5, 0.625, 0.5, 0.625, 0.5, 0.625, 0.5, 0.625, 0.5, 0.625, 0.5, 0.625, 0.5, 0.625, 0.5, 0.625, 0.5, 0.6161, 0.5, 0.625, 0.5, 0.5625, 0.5, 0.5625, 0.5, 0.5856, 0.5, 0.5864, 0.5, 0.5625, 0.5, 0.5625, 0.5, 0.585, 0.5, 0.5856, 0.5, 0.5864, 0.5, 0.5856, 0.5, 0.625, 0.5, 0.625, 0.5, 0.5856, 0.5, 0.585, 0.5, 0.6161, 0.5, 0.625, 0.5, 0.5625, 0.4875, 0.5864, 0.4932, 0.5856, 0.4962, 0.5625, 0.4923, 0.5864, 0.4932, 0.625, 0.5, 0.625, 0.5, 0.5856, 0.4962, 0.5625, 0.4923, 0.5856, 0.4962, 0.585, 0.5, 0.5625, 0.5, 0.5856, 0.4962, 0.625, 0.5, 0.6161, 0.5, 0.585, 0.5, 0.5625, 0.2625, 0.4375, 0.2625, 0.4375, 0.2577, 0.5625, 0.2577, 0.5625, 0.2577, 0.4375, 0.2577, 0.4375, 0.25, 0.5625, 0.25, 0.5625, 0.25, 0.4375, 0.25, 0.4375, 0.25, 0.5625, 0.25, 0.5625, 0.25, 0.4375, 0.25, 0.4375, 0.25, 0.5625, 0.25, 0.3875, 0.5625, 0.1125, 0.5625, 0.1182, 0.5386, 0.3818, 0.5386, 0.3818, 0.5386, 0.1182, 0.5386, 0.125, 0.5, 0.375, 0.5, 0.375, 0.5, 0.375, 0.25, 0.4136, 0.2568, 0.4136, 0.4932, 0.4136, 0.4932, 0.4136, 0.2568, 0.4375, 0.2625, 0.4375, 0.4875, 0.8875, 0.5625, 0.6125, 0.5625, 0.6182, 0.5386, 0.8818, 0.5386, 0.8818, 0.5386, 0.6182, 0.5386, 0.625, 0.5, 0.875, 0.5, 0.625, 0.25, 0.625, 0.5, 0.5864, 0.4932, 0.5864, 0.2568, 0.5864, 0.2568, 0.5864, 0.4932, 0.5625, 0.4875, 0.5625, 0.2625, 0.5625, 0.5, 0.4375, 0.5, 0.4375, 0.5, 0.5625, 0.5, 0.5625, 0.5, 0.4375, 0.5, 0.4375, 0.5, 0.5625, 0.5, 0.5625, 0.5, 0.4375, 0.5, 0.4375, 0.4923, 0.5625, 0.4923, 0.5625, 0.4923, 0.4375, 0.4923, 0.4375, 0.4875, 0.5625, 0.4875, 0.125, 0.6875, 0.375, 0.6875, 0.375, 0.7114, 0.125, 0.7114, 0.125, 0.7114, 0.375, 0.7114, 0.375, 0.75, 0.125, 0.75, 0.375, 1.0, 0.375, 0.75, 0.4136, 0.75, 0.4136, 1.0, 0.4136, 1.0, 0.4136, 0.75, 0.4375, 0.75, 0.4375, 1.0, 0.625, 0.6875, 0.875, 0.6875, 0.875, 0.7114, 0.625, 0.7114, 0.625, 0.7114, 0.875, 0.7114, 0.875, 0.75, 0.625, 0.75, 0.625, 0.75, 0.625, 1.0, 0.5864, 1.0, 0.5864, 0.75, 0.5864, 0.75, 0.5864, 1.0, 0.5625, 1.0, 0.5625, 0.75, 0.4375, 0.25, 0.4375, 0.25, 0.4136, 0.25, 0.4136, 0.25, 0.4136, 0.25, 0.4136, 0.25, 0.375, 0.25, 0.375, 0.25, 0.125, 0.5, 0.125, 0.5, 0.125, 0.5, 0.125, 0.5, 0.125, 0.5, 0.125, 0.5, 0.125, 0.5, 0.125, 0.5, 0.4375, 0.25, 0.4375, 0.25, 0.4136, 0.25, 0.4136, 0.25, 0.4136, 0.25, 0.4136, 0.25, 0.375, 0.25, 0.375, 0.25, 0.125, 0.5, 0.125, 0.5, 0.125, 0.5, 0.125, 0.5, 0.125, 0.5, 0.125, 0.5, 0.125, 0.5, 0.125, 0.5, 0.875, 0.5, 0.875, 0.5, 0.875, 0.5, 0.875, 0.5, 0.875, 0.5, 0.875, 0.5, 0.875, 0.5, 0.875, 0.5, 0.625, 0.25, 0.625, 0.25, 0.5864, 0.25, 0.5864, 0.25, 0.5864, 0.25, 0.5864, 0.25, 0.5625, 0.25, 0.5625, 0.25, 0.5625, 0.25, 0.5625, 0.25, 0.5864, 0.25, 0.5864, 0.25, 0.5864, 0.25, 0.5864, 0.25, 0.625, 0.25, 0.625, 0.25, 0.875, 0.5, 0.875, 0.5, 0.875, 0.5, 0.875, 0.5, 0.875, 0.5, 0.875, 0.5, 0.875, 0.5, 0.875, 0.5, 0.625, 0.5, 0.625, 0.5, 0.625, 0.5, 0.625, 0.5, 0.625, 0.5, 0.625, 0.5, 0.625, 0.5, 0.625, 0.5, 0.625, 0.5, 0.625, 0.5, 0.5864, 0.5, 0.5864, 0.5, 0.5864, 0.5, 0.5864, 0.5, 0.5625, 0.5, 0.5625, 0.5, 0.375, 0.5, 0.375, 0.5, 0.375, 0.5, 0.375, 0.5, 0.375, 0.5, 0.375, 0.5, 0.375, 0.5, 0.375, 0.5, 0.375, 0.5, 0.375, 0.5, 0.4136, 0.5, 0.4136, 0.5, 0.4136, 0.5, 0.4136, 0.5, 0.4375, 0.5, 0.4375, 0.5, 0.375, 0.5, 0.375, 0.5, 0.375, 0.5, 0.375, 0.5, 0.375, 0.5, 0.375, 0.5, 0.375, 0.5, 0.375, 0.5, 0.375, 0.5, 0.375, 0.5, 0.4136, 0.5, 0.4136, 0.5, 0.4136, 0.5, 0.4136, 0.5, 0.4375, 0.5, 0.4375, 0.5, 0.625, 0.5, 0.625, 0.5, 0.625, 0.5, 0.625, 0.5, 0.625, 0.5, 0.625, 0.5, 0.625, 0.5, 0.625, 0.5, 0.625, 0.5, 0.625, 0.5, 0.5864, 0.5, 0.5864, 0.5, 0.5864, 0.5, 0.5864, 0.5, 0.5625, 0.5, 0.5625, 0.5, 0.125, 0.6769, 0.125, 0.6875, 0.125, 0.7114, 0.125, 0.6994, 0.125, 0.6994, 0.125, 0.7114, 0.125, 0.7496, 0.125, 0.7364, 0.375, 1.0, 0.375, 1.0, 0.4136, 1.0, 0.4136, 1.0, 0.4136, 1.0, 0.4136, 1.0, 0.4375, 1.0, 0.4375, 1.0, 0.875, 0.6875, 0.875, 0.6769, 0.875, 0.6994, 0.875, 0.7114, 0.875, 0.7114, 0.875, 0.6994, 0.875, 0.7364, 0.875, 0.7496, 0.625, 1.0, 0.625, 1.0, 0.5864, 1.0, 0.5864, 1.0, 0.5864, 1.0, 0.5864, 1.0, 0.5625, 1.0, 0.5625, 1.0, 0.125, 0.65, 0.125, 0.6769, 0.125, 0.6994, 0.125, 0.6673, 0.125, 0.6673, 0.125, 0.6994, 0.125, 0.7337, 0.125, 0.6971, 0.375, 1.0, 0.375, 1.0, 0.4136, 1.0, 0.4136, 1.0, 0.4136, 1.0, 0.4136, 1.0, 0.4375, 1.0, 0.4375, 1.0, 0.875, 0.6769, 0.875, 0.65, 0.875, 0.6673, 0.875, 0.6994, 0.875, 0.6994, 0.875, 0.6673, 0.875, 0.6971, 0.875, 0.7337, 0.625, 1.0, 0.625, 1.0, 0.5864, 1.0, 0.5864, 1.0, 0.5864, 1.0, 0.5864, 1.0, 0.5625, 1.0, 0.5625, 1.0, 0.125, 0.6099, 0.125, 0.65, 0.125, 0.6673, 0.125, 0.6192, 0.125, 0.6192, 0.125, 0.6673, 0.125, 0.6921, 0.125, 0.6373, 0.375, 0.11, 0.375, 0.00576, 0.4136, 0.001496, 0.4136, 0.1143, 0.4136, 0.1143, 0.4136, 0.001496, 0.4375, 0.0, 0.4375, 0.1157, 0.875, 0.65, 0.875, 0.6099, 0.875, 0.6192, 0.875, 0.6673, 0.875, 0.6673, 0.875, 0.6192, 0.875, 0.6373, 0.875, 0.6921, 0.625, 0.00576, 0.625, 0.11, 0.5864, 0.1143, 0.5864, 0.001496, 0.5864, 0.001496, 0.5864, 0.1143, 0.5625, 0.1157, 0.5625, 0.0, 0.125, 0.5563, 0.125, 0.6099, 0.125, 0.6192, 0.125, 0.5587, 0.125, 0.5587, 0.125, 0.6192, 0.125, 0.6307, 0.125, 0.5643, 0.375, 0.1857, 0.375, 0.1193, 0.4136, 0.1167, 0.4136, 0.187, 0.4136, 0.187, 0.4136, 0.1167, 0.4375, 0.1157, 0.4375, 0.1875, 0.875, 0.6099, 0.875, 0.5563, 0.875, 0.5587, 0.875, 0.6192, 0.875, 0.6192, 0.875, 0.5587, 0.875, 0.5643, 0.875, 0.6307, 0.625, 0.1193, 0.625, 0.1857, 0.5864, 0.187, 0.5864, 0.1167, 0.5864, 0.1167, 0.5864, 0.187, 0.5625, 0.1875, 0.5625, 0.1157, 0.625, 0.685, 0.625, 0.6902, 0.625, 0.7137, 0.625, 0.7091, 0.625, 0.7091, 0.625, 0.7137, 0.625, 0.7499, 0.625, 0.745, 0.625, 0.745, 0.625, 0.7499, 0.5864, 0.75, 0.5864, 0.7452, 0.5864, 0.7452, 0.5864, 0.75, 0.5625, 0.75, 0.5625, 0.7452, 0.375, 0.6902, 0.375, 0.685, 0.375, 0.7091, 0.375, 0.7137, 0.375, 0.7137, 0.375, 0.7091, 0.375, 0.745, 0.375, 0.7499, 0.375, 0.7499, 0.375, 0.745, 0.4136, 0.7452, 0.4136, 0.75, 0.4136, 0.75, 0.4136, 0.7452, 0.4375, 0.7452, 0.4375, 0.75, 0.625, 0.6617, 0.625, 0.685, 0.625, 0.7091, 0.625, 0.6851, 0.625, 0.6851, 0.625, 0.7091, 0.625, 0.745, 0.625, 0.7296, 0.625, 0.7296, 0.625, 0.745, 0.5864, 0.7452, 0.5864, 0.7312, 0.5864, 0.7312, 0.5864, 0.7452, 0.5625, 0.7452, 0.5625, 0.7317, 0.375, 0.685, 0.375, 0.6617, 0.375, 0.6851, 0.375, 0.7091, 0.375, 0.7091, 0.375, 0.6851, 0.375, 0.7296, 0.375, 0.745, 0.375, 0.745, 0.375, 0.7296, 0.4136, 0.7312, 0.4136, 0.7452, 0.4136, 0.7452, 0.4136, 0.7312, 0.4375, 0.7317, 0.4375, 0.7452, 0.625, 0.616, 0.625, 0.6617, 0.625, 0.6851, 0.625, 0.6251, 0.625, 0.6251, 0.625, 0.6851, 0.625, 0.7296, 0.625, 0.6349, 0.625, 0.6349, 0.625, 0.7296, 0.5864, 0.7312, 0.5864, 0.6344, 0.5864, 0.6344, 0.5864, 0.7312, 0.5625, 0.7317, 0.5625, 0.6343, 0.375, 0.6617, 0.375, 0.616, 0.375, 0.6251, 0.375, 0.6851, 0.375, 0.6851, 0.375, 0.6251, 0.375, 0.6349, 0.375, 0.7296, 0.375, 0.7296, 0.375, 0.6349, 0.4136, 0.6344, 0.4136, 0.7312, 0.4136, 0.7312, 0.4136, 0.6344, 0.4375, 0.6343, 0.4375, 0.7317, 0.625, 0.5582, 0.625, 0.616, 0.625, 0.6251, 0.625, 0.56, 0.625, 0.56, 0.625, 0.6251, 0.625, 0.6349, 0.625, 0.5625, 0.625, 0.5625, 0.625, 0.6349, 0.5864, 0.6344, 0.5864, 0.5625, 0.5864, 0.5625, 0.5864, 0.6344, 0.5625, 0.6343, 0.5625, 0.5625, 0.375, 0.616, 0.375, 0.5582, 0.375, 0.56, 0.375, 0.6251, 0.375, 0.6251, 0.375, 0.56, 0.375, 0.5625, 0.375, 0.6349, 0.375, 0.6349, 0.375, 0.5625, 0.4136, 0.5625, 0.4136, 0.6344, 0.4136, 0.6344, 0.4136, 0.5625, 0.4375, 0.5625, 0.4375, 0.6343, 0.4375, 1.0, 0.4375, 1.0, 0.4136, 1.0, 0.4136, 1.0, 0.4136, 1.0, 0.4136, 1.0, 0.375, 1.0, 0.375, 1.0, 0.125, 0.75, 0.125, 0.75, 0.125, 0.7114, 0.125, 0.7114, 0.125, 0.7114, 0.125, 0.7114, 0.125, 0.6875, 0.125, 0.6875, 0.4375, 0.1875, 0.4375, 0.25, 0.4136, 0.25, 0.4136, 0.188, 0.4136, 0.188, 0.4136, 0.25, 0.375, 0.25, 0.375, 0.1893, 0.125, 0.5607, 0.125, 0.5, 0.125, 0.5, 0.125, 0.5587, 0.125, 0.5587, 0.125, 0.5, 0.125, 0.5, 0.125, 0.5563, 0.875, 0.5563, 0.875, 0.5, 0.875, 0.5, 0.875, 0.5587, 0.875, 0.5587, 0.875, 0.5, 0.875, 0.5, 0.875, 0.5607, 0.625, 0.1893, 0.625, 0.25, 0.5864, 0.25, 0.5864, 0.188, 0.5864, 0.188, 0.5864, 0.25, 0.5625, 0.25, 0.5625, 0.1875, 0.875, 0.6875, 0.875, 0.6875, 0.875, 0.7114, 0.875, 0.7114, 0.875, 0.7114, 0.875, 0.7114, 0.875, 0.75, 0.875, 0.75, 0.625, 1.0, 0.625, 1.0, 0.5864, 1.0, 0.5864, 1.0, 0.5864, 1.0, 0.5864, 1.0, 0.5625, 1.0, 0.5625, 1.0, 0.4375, 0.75, 0.4375, 0.75, 0.4136, 0.75, 0.4136, 0.75, 0.4136, 0.75, 0.4136, 0.75, 0.375, 0.75, 0.375, 0.7499, 0.375, 0.7499, 0.375, 0.75, 0.375, 0.7114, 0.375, 0.7137, 0.375, 0.7137, 0.375, 0.7114, 0.375, 0.6875, 0.375, 0.6902, 0.4375, 0.5, 0.4375, 0.5625, 0.4136, 0.5625, 0.4136, 0.5, 0.4136, 0.5, 0.4136, 0.5625, 0.375, 0.5625, 0.375, 0.5, 0.375, 0.5, 0.375, 0.5625, 0.375, 0.56, 0.375, 0.5, 0.375, 0.5, 0.375, 0.56, 0.375, 0.5582, 0.375, 0.5, 0.625, 0.5, 0.625, 0.5582, 0.625, 0.56, 0.625, 0.5, 0.625, 0.5, 0.625, 0.56, 0.625, 0.5625, 0.625, 0.5, 0.625, 0.5, 0.625, 0.5625, 0.5864, 0.5625, 0.5864, 0.5, 0.5864, 0.5, 0.5864, 0.5625, 0.5625, 0.5625, 0.5625, 0.5, 0.625, 0.6902, 0.625, 0.6875, 0.625, 0.7114, 0.625, 0.7137, 0.625, 0.7137, 0.625, 0.7114, 0.625, 0.75, 0.625, 0.7499, 0.625, 0.7499, 0.625, 0.75, 0.5864, 0.75, 0.5864, 0.75, 0.5864, 0.75, 0.5864, 0.75, 0.5625, 0.75, 0.5625, 0.75, 0.125, 0.5625, 0.125, 0.6875, 0.125, 0.6875, 0.125, 0.6769, 0.125, 0.65, 0.125, 0.6099, 0.125, 0.5563, 0.125, 0.5])
me_cube_003.update()
me_cube_004 = bpy.data.meshes.new('Cube.004')
me_cube_004.from_pydata([(0.7326, -0.3175, 0.2374), (0.7326, -0.3175, -0.1278), (-0.7326, -0.3175, 0.2374), (0.7326, -0.353, 0.2374), (0.7326, -0.353, -0.1278), (-0.7326, -0.353, 0.2374), (-0.7326, -0.353, -0.1278), (-0.7326, -0.3175, -0.1278), (-0.7326, 0.6705, -0.1278), (0.7326, 0.6705, -0.1278), (-0.7326, 0.6705, -0.1096), (0.7326, 0.6705, -0.1096), (0.7326, -0.3175, -0.1096), (0.7326, -0.353, -0.1096), (-0.7326, -0.353, -0.1096), (-0.7326, -0.3175, -0.1096), (0.7082, -0.3175, 0.2374), (-0.7082, -0.3175, 0.2374), (0.7082, -0.353, 0.2374), (-0.7082, -0.353, 0.2374), (-0.7082, -0.353, -0.1278), (0.7082, -0.353, -0.1278), (-0.7082, -0.3175, -0.1278), (0.7082, -0.3175, -0.1278), (-0.7082, 0.6705, -0.1278), (0.7082, 0.6705, -0.1278), (-0.7082, 0.6705, -0.1096), (0.7082, 0.6705, -0.1096), (-0.7082, -0.353, -0.1096), (0.7082, -0.353, -0.1096), (0.7082, -0.3175, -0.1096), (-0.7082, -0.3175, -0.1096), (0.7326, 0.6705, 0.2374), (-0.7326, 0.6705, 0.2374), (0.7082, 0.6705, 0.2374), (-0.7082, 0.6705, 0.2374)], [], [(12, 0, 3, 13), (17, 2, 5, 19), (28, 14, 6, 20), (15, 7, 6, 14), (23, 1, 4, 21), (22, 7, 8, 24), (24, 8, 10, 26), (2, 15, 14, 5), (19, 5, 14, 28), (1, 12, 13, 4), (1, 9, 11, 12), (15, 10, 8, 7), (0, 12, 11, 32), (26, 31, 30, 27), (3, 18, 29, 13), (18, 19, 28, 29), (9, 25, 27, 11), (25, 24, 26, 27), (1, 23, 25, 9), (23, 22, 24, 25), (7, 22, 20, 6), (22, 23, 21, 20), (13, 29, 21, 4), (29, 28, 20, 21), (0, 16, 18, 3), (16, 17, 19, 18), (17, 16, 30, 31), (11, 32, 34, 27), (33, 10, 26, 35), (35, 26, 27, 34), (30, 16, 34, 27), (32, 34, 16, 0), (17, 31, 26, 35), (2, 33, 10, 15), (2, 17, 35, 33)])
me_cube_004.polygons.foreach_set('use_smooth', [1, 1, 1, 1, 1, 1, 1, 1, 1, 1, 1, 1, 1, 1, 1, 1, 1, 1, 1, 1, 1, 1, 1, 1, 1, 1, 1, 1, 1, 0, 0, 1, 0, 1, 1])
_uv = me_cube_004.uv_layers.new(name='UVMap')
_uv.uv.foreach_set('vector', [0.3618, 0.75, 0.6536, 0.75, 0.6536, 0.75, 0.3618, 0.75, 0.6923, 0.75, 0.7117, 0.75, 0.7117, 0.75, 0.6923, 0.75, 0.3269, 0.75, 0.3095, 0.75, 0.2883, 0.75, 0.3077, 0.75, 0.3095, 0.75, 0.2883, 0.75, 0.2883, 0.75, 0.3095, 0.75, 0.327, 0.75, 0.3464, 0.75, 0.3464, 0.75, 0.327, 0.75, 0.3077, 0.75, 0.2883, 0.75, 0.2883, 0.75, 0.3077, 0.75, 0.3077, 0.75, 0.2883, 0.75, 0.2883, 0.75, 0.3077, 0.75, 0.7117, 0.75, 0.3095, 0.75, 0.3095, 0.75, 0.7117, 0.75, 0.6923, 0.75, 0.7117, 0.75, 0.3095, 0.75, 0.3269, 0.75, 0.3464, 0.75, 0.3618, 0.75, 0.3618, 0.75, 0.3464, 0.75, 0.3464, 0.75, 0.3464, 0.75, 0.3464, 0.75, 0.3618, 0.75, 0.3095, 0.75, 0.2883, 0.75, 0.2883, 0.75, 0.2883, 0.75, 0.6536, 0.75, 0.3618, 0.75, 0.3464, 0.75, 0.6536, 0.75, 0.3077, 0.75, 0.3269, 0.75, 0.3443, 0.75, 0.327, 0.75, 0.6536, 0.75, 0.673, 0.75, 0.3443, 0.75, 0.3618, 0.75, 0.673, 0.75, 0.6923, 0.75, 0.3269, 0.75, 0.3443, 0.75, 0.3464, 0.75, 0.327, 0.75, 0.327, 0.75, 0.3464, 0.75, 0.327, 0.75, 0.3077, 0.75, 0.3077, 0.75, 0.327, 0.75, 0.3464, 0.75, 0.327, 0.75, 0.327, 0.75, 0.3464, 0.75, 0.327, 0.75, 0.3077, 0.75, 0.3077, 0.75, 0.327, 0.75, 0.2883, 0.75, 0.3077, 0.75, 0.3077, 0.75, 0.2883, 0.75, 0.3077, 0.75, 0.327, 0.75, 0.327, 0.75, 0.3077, 0.75, 0.3618, 0.75, 0.3443, 0.75, 0.327, 0.75, 0.3464, 0.75, 0.3443, 0.75, 0.3269, 0.75, 0.3077, 0.75, 0.327, 0.75, 0.6536, 0.75, 0.673, 0.75, 0.673, 0.75, 0.6536, 0.75, 0.673, 0.75, 0.6923, 0.75, 0.6923, 0.75, 0.673, 0.75, 0.6923, 0.75, 0.673, 0.75, 0.3443, 0.75, 0.3269, 0.75, 0.3464, 0.75, 0.6536, 0.75, 0.673, 0.75, 0.327, 0.75, 0.7117, 0.75, 0.2883, 0.75, 0.3077, 0.75, 0.6923, 0.75, 0.0, 0.0, 0.0, 0.0, 0.0, 0.0, 0.0, 0.0, 0.0, 0.0, 0.0, 0.0, 0.0, 0.0, 0.0, 0.0, 0.6536, 0.75, 0.673, 0.75, 0.0, 0.0, 0.6536, 0.75, 0.0, 0.0, 0.0, 0.0, 0.0, 0.0, 0.0, 0.0, 0.7117, 0.75, 0.7117, 0.75, 0.2883, 0.75, 0.3095, 0.75, 0.7117, 0.75, 0.0, 0.0, 0.6923, 0.75, 0.7117, 0.75])
me_cube_004.update()

# ---- objects
ob_bedsidedrawer = bpy.data.objects.new('BedsideDrawer', me_cube_001)
ob_handle = bpy.data.objects.new('Handle', me_cube_003)
ob_slide = bpy.data.objects.new('Slide', me_cube_004)

# ---- transforms, parenting, visibility, modifiers, constraints
ob_bedsidedrawer.location = (0.0, 0.0, 0.0)
_m = ob_bedsidedrawer.modifiers.new('Auto Smooth', 'NODES')
_m.node_group = ng_auto_smooth
_gi = [s.identifier for s in ng_auto_smooth.interface.items_tree if s.item_type == 'SOCKET' and s.in_out == 'INPUT']
_m[_gi[1]] = 0.5236  # Angle
ob_handle.parent = ob_slide
ob_handle.matrix_parent_inverse = Matrix(((1.0, -0.0, 0.0, 3.311e-09), (-0.0, 1.0, -0.0, 0.6705), (-0.0, 0.0, 1.0, -0.8952), (-0.0, 0.0, -0.0, 1.0)))
ob_handle.location = (0.0, 0.0, 0.2)
_m = ob_handle.modifiers.new('Auto Smooth', 'NODES')
_m.node_group = ng_auto_smooth
_gi = [s.identifier for s in ng_auto_smooth.interface.items_tree if s.item_type == 'SOCKET' and s.in_out == 'INPUT']
_m[_gi[1]] = 0.5236  # Angle
ob_slide.location = (-3.311e-09, -0.6705, 0.8952)
_m = ob_slide.modifiers.new('Auto Smooth', 'NODES')
_m.node_group = ng_auto_smooth
_gi = [s.identifier for s in ng_auto_smooth.interface.items_tree if s.item_type == 'SOCKET' and s.in_out == 'INPUT']
_m[_gi[1]] = 0.5236  # Angle

# ---- collection membership
col_collection.objects.link(ob_bedsidedrawer)
col_collection.objects.link(ob_handle)
col_collection.objects.link(ob_slide)

# ---- scene / render settings (as saved in the file)
scene.frame_start = 1; scene.frame_end = 250; scene.frame_set(1)
scene.render.engine = 'BLENDER_EEVEE_NEXT'
scene.cycles.sampling_pattern = 'TABULATED_SOBOL'
scene.cycles.use_light_tree = False
scene.view_settings.view_transform = 'Filmic'
bpy.context.view_layer.update()

# ---- added for rendering (the .blend has no active camera and no usable light): camera, sun
cam_auto = bpy.data.cameras.new('AutoCamera')
cam_auto.lens = 50.0
cam_auto.sensor_width = 36.0
cam_auto.clip_end = 1000.0
ob_auto_camera = bpy.data.objects.new('AutoCamera', cam_auto)
scene.collection.objects.link(ob_auto_camera)
ob_auto_camera.location = (2.56015, -3.48384, 2.68661)
ob_auto_camera.rotation_euler = (1.09748, -7.21219e-08, 0.694738)
scene.camera = ob_auto_camera
light_auto_sun = bpy.data.lights.new('AutoSun', 'SUN')
light_auto_sun.energy = 3.0
light_auto_sun.angle = 0.0523599
ob_auto_sun = bpy.data.objects.new('AutoSun', light_auto_sun)
scene.collection.objects.link(ob_auto_sun)
ob_auto_sun.rotation_euler = (0.872665, 0.174533, 0.523599)
bpy.context.view_layer.update()
